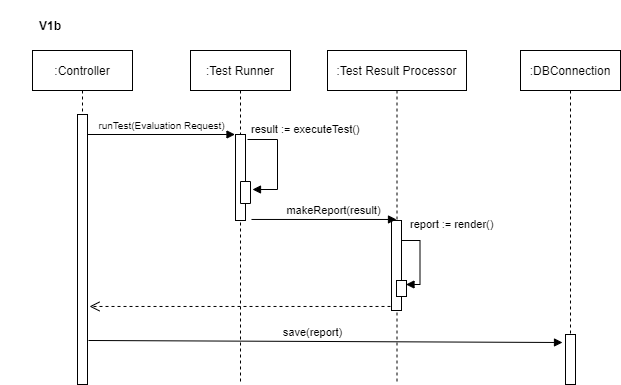

The diagram above was exported from draw.io. Its source (the exported page's mxGraphModel, read from the mxfile embedded in the PNG):
<mxGraphModel dx="700" dy="695" grid="1" gridSize="10" guides="1" tooltips="1" connect="1" arrows="1" fold="1" page="1" pageScale="1" pageWidth="1169" pageHeight="827" math="0" shadow="0">
  <root>
    <mxCell id="0" />
    <mxCell id="1" parent="0" />
    <mxCell id="NVfeaM45RkThwxN947F--16" value="" style="html=1;verticalAlign=bottom;endArrow=open;dashed=1;endSize=8;entryX=1.2;entryY=0.711;entryDx=0;entryDy=0;entryPerimeter=0;" edge="1" parent="1" source="NVfeaM45RkThwxN947F--10" target="NVfeaM45RkThwxN947F--6">
      <mxGeometry relative="1" as="geometry">
        <mxPoint x="600" y="360" as="sourcePoint" />
        <mxPoint x="520" y="360" as="targetPoint" />
      </mxGeometry>
    </mxCell>
    <mxCell id="NVfeaM45RkThwxN947F--1" value="&lt;font style=&quot;font-size: 10px&quot;&gt;runTest(Evaluation Request)&lt;/font&gt;" style="html=1;verticalAlign=bottom;endArrow=block;" edge="1" parent="1">
      <mxGeometry relative="1" as="geometry">
        <mxPoint x="387" y="350" as="sourcePoint" />
        <mxPoint x="534.5" y="350" as="targetPoint" />
      </mxGeometry>
    </mxCell>
    <mxCell id="NVfeaM45RkThwxN947F--2" value="result := executeTest()" style="edgeStyle=orthogonalEdgeStyle;html=1;align=left;spacingLeft=2;endArrow=block;rounded=0;" edge="1" parent="1">
      <mxGeometry x="-1" y="10" relative="1" as="geometry">
        <mxPoint x="547" y="355" as="sourcePoint" />
        <Array as="points">
          <mxPoint x="577" y="355" />
          <mxPoint x="577" y="405" />
        </Array>
        <mxPoint x="552" y="405" as="targetPoint" />
        <mxPoint as="offset" />
      </mxGeometry>
    </mxCell>
    <mxCell id="NVfeaM45RkThwxN947F--3" value="report := render()" style="edgeStyle=orthogonalEdgeStyle;html=1;align=left;spacingLeft=2;endArrow=block;rounded=0;entryX=1;entryY=0;" edge="1" parent="1">
      <mxGeometry x="-0.8702" y="16" relative="1" as="geometry">
        <mxPoint x="700.5" y="456" as="sourcePoint" />
        <Array as="points">
          <mxPoint x="719.5" y="456" />
          <mxPoint x="719.5" y="500" />
        </Array>
        <mxPoint as="offset" />
        <mxPoint x="705.5" y="500" as="targetPoint" />
      </mxGeometry>
    </mxCell>
    <mxCell id="NVfeaM45RkThwxN947F--4" value="save(report)" style="html=1;verticalAlign=bottom;endArrow=block;exitX=1.1;exitY=0.837;exitDx=0;exitDy=0;exitPerimeter=0;entryX=-0.3;entryY=0.16;entryDx=0;entryDy=0;entryPerimeter=0;" edge="1" parent="1" source="NVfeaM45RkThwxN947F--6" target="NVfeaM45RkThwxN947F--17">
      <mxGeometry x="-0.056" width="80" relative="1" as="geometry">
        <mxPoint x="700" y="566" as="sourcePoint" />
        <mxPoint x="830" y="566" as="targetPoint" />
        <mxPoint as="offset" />
      </mxGeometry>
    </mxCell>
    <mxCell id="NVfeaM45RkThwxN947F--5" value=":Controller" style="shape=umlLifeline;perimeter=lifelinePerimeter;whiteSpace=wrap;html=1;container=1;collapsible=0;recursiveResize=0;outlineConnect=0;" vertex="1" parent="1">
      <mxGeometry x="332" y="266" width="100" height="300" as="geometry" />
    </mxCell>
    <mxCell id="NVfeaM45RkThwxN947F--6" value="" style="html=1;points=[];perimeter=orthogonalPerimeter;" vertex="1" parent="1">
      <mxGeometry x="377" y="330" width="10" height="270" as="geometry" />
    </mxCell>
    <mxCell id="NVfeaM45RkThwxN947F--7" value=":Test Runner" style="shape=umlLifeline;perimeter=lifelinePerimeter;whiteSpace=wrap;html=1;container=1;collapsible=0;recursiveResize=0;outlineConnect=0;" vertex="1" parent="1">
      <mxGeometry x="490" y="266" width="100" height="334" as="geometry" />
    </mxCell>
    <mxCell id="NVfeaM45RkThwxN947F--8" value="" style="html=1;points=[];perimeter=orthogonalPerimeter;" vertex="1" parent="NVfeaM45RkThwxN947F--7">
      <mxGeometry x="45" y="84" width="10" height="86" as="geometry" />
    </mxCell>
    <mxCell id="NVfeaM45RkThwxN947F--9" value="" style="html=1;points=[];perimeter=orthogonalPerimeter;direction=south;" vertex="1" parent="1">
      <mxGeometry x="540" y="397" width="10" height="22" as="geometry" />
    </mxCell>
    <mxCell id="NVfeaM45RkThwxN947F--10" value=":Test Result Processor" style="shape=umlLifeline;perimeter=lifelinePerimeter;whiteSpace=wrap;html=1;container=1;collapsible=0;recursiveResize=0;outlineConnect=0;" vertex="1" parent="1">
      <mxGeometry x="627" y="266" width="139" height="334" as="geometry" />
    </mxCell>
    <mxCell id="NVfeaM45RkThwxN947F--11" value="" style="html=1;points=[];perimeter=orthogonalPerimeter;" vertex="1" parent="NVfeaM45RkThwxN947F--10">
      <mxGeometry x="64" y="170" width="10" height="90" as="geometry" />
    </mxCell>
    <mxCell id="NVfeaM45RkThwxN947F--12" value="" style="html=1;points=[];perimeter=orthogonalPerimeter;" vertex="1" parent="1">
      <mxGeometry x="696" y="496" width="10" height="16" as="geometry" />
    </mxCell>
    <mxCell id="NVfeaM45RkThwxN947F--13" value="makeReport(result)" style="html=1;verticalAlign=bottom;endArrow=block;exitX=1.6;exitY=0.988;exitDx=0;exitDy=0;exitPerimeter=0;" edge="1" parent="1" source="NVfeaM45RkThwxN947F--8" target="NVfeaM45RkThwxN947F--10">
      <mxGeometry x="0.125" relative="1" as="geometry">
        <mxPoint x="540" y="480" as="sourcePoint" />
        <mxPoint as="offset" />
        <mxPoint x="690" y="480" as="targetPoint" />
      </mxGeometry>
    </mxCell>
    <mxCell id="NVfeaM45RkThwxN947F--14" value=":DBConnection" style="shape=umlLifeline;perimeter=lifelinePerimeter;whiteSpace=wrap;html=1;container=1;collapsible=0;recursiveResize=0;outlineConnect=0;" vertex="1" parent="1">
      <mxGeometry x="820" y="266" width="100" height="334" as="geometry" />
    </mxCell>
    <mxCell id="NVfeaM45RkThwxN947F--15" value="V1b" style="text;align=center;fontStyle=1;verticalAlign=middle;spacingLeft=3;spacingRight=3;strokeColor=none;rotatable=0;points=[[0,0.5],[1,0.5]];portConstraint=eastwest;" vertex="1" parent="1">
      <mxGeometry x="300" y="216" width="100" height="50" as="geometry" />
    </mxCell>
    <mxCell id="NVfeaM45RkThwxN947F--17" value="" style="html=1;points=[];perimeter=orthogonalPerimeter;" vertex="1" parent="1">
      <mxGeometry x="865" y="550" width="10" height="50" as="geometry" />
    </mxCell>
  </root>
</mxGraphModel>